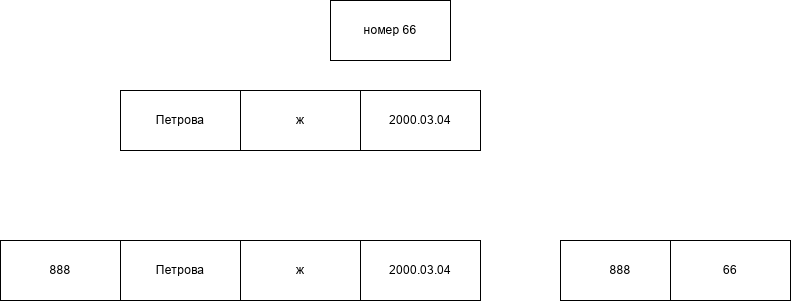

The diagram above was exported from draw.io. Its source (the exported page's mxGraphModel, read from the mxfile embedded in the PNG):
<mxGraphModel dx="1414" dy="748" grid="1" gridSize="10" guides="1" tooltips="1" connect="1" arrows="1" fold="1" page="1" pageScale="1" pageWidth="827" pageHeight="1169" math="0" shadow="0">
  <root>
    <mxCell id="0" />
    <mxCell id="1" parent="0" />
    <mxCell id="rX90Vgj2tFfwERTCnWBg-1" parent="1" style="rounded=0;whiteSpace=wrap;html=1;" value="Петрова" vertex="1">
      <mxGeometry height="60" width="120" x="330" y="130" as="geometry" />
    </mxCell>
    <mxCell id="rX90Vgj2tFfwERTCnWBg-2" parent="1" style="rounded=0;whiteSpace=wrap;html=1;" value="ж" vertex="1">
      <mxGeometry height="60" width="120" x="450" y="130" as="geometry" />
    </mxCell>
    <mxCell id="rX90Vgj2tFfwERTCnWBg-3" parent="1" style="rounded=0;whiteSpace=wrap;html=1;" value="2000.03.04" vertex="1">
      <mxGeometry height="60" width="120" x="570" y="130" as="geometry" />
    </mxCell>
    <mxCell id="rX90Vgj2tFfwERTCnWBg-6" parent="1" style="rounded=0;whiteSpace=wrap;html=1;" value="Петрова" vertex="1">
      <mxGeometry height="60" width="120" x="330" y="280" as="geometry" />
    </mxCell>
    <mxCell id="rX90Vgj2tFfwERTCnWBg-7" parent="1" style="rounded=0;whiteSpace=wrap;html=1;" value="ж" vertex="1">
      <mxGeometry height="60" width="120" x="450" y="280" as="geometry" />
    </mxCell>
    <mxCell id="rX90Vgj2tFfwERTCnWBg-8" parent="1" style="rounded=0;whiteSpace=wrap;html=1;" value="2000.03.04" vertex="1">
      <mxGeometry height="60" width="120" x="570" y="280" as="geometry" />
    </mxCell>
    <mxCell id="rX90Vgj2tFfwERTCnWBg-11" parent="1" style="rounded=0;whiteSpace=wrap;html=1;" value="номер 66" vertex="1">
      <mxGeometry height="60" width="120" x="540" y="40" as="geometry" />
    </mxCell>
    <mxCell id="rX90Vgj2tFfwERTCnWBg-12" parent="1" style="rounded=0;whiteSpace=wrap;html=1;" value="888" vertex="1">
      <mxGeometry height="60" width="120" x="770" y="280" as="geometry" />
    </mxCell>
    <mxCell id="rX90Vgj2tFfwERTCnWBg-13" parent="1" style="rounded=0;whiteSpace=wrap;html=1;" value="66" vertex="1">
      <mxGeometry height="60" width="120" x="880" y="280" as="geometry" />
    </mxCell>
    <mxCell id="rX90Vgj2tFfwERTCnWBg-14" parent="1" style="rounded=0;whiteSpace=wrap;html=1;" value="888" vertex="1">
      <mxGeometry height="60" width="120" x="210" y="280" as="geometry" />
    </mxCell>
  </root>
</mxGraphModel>